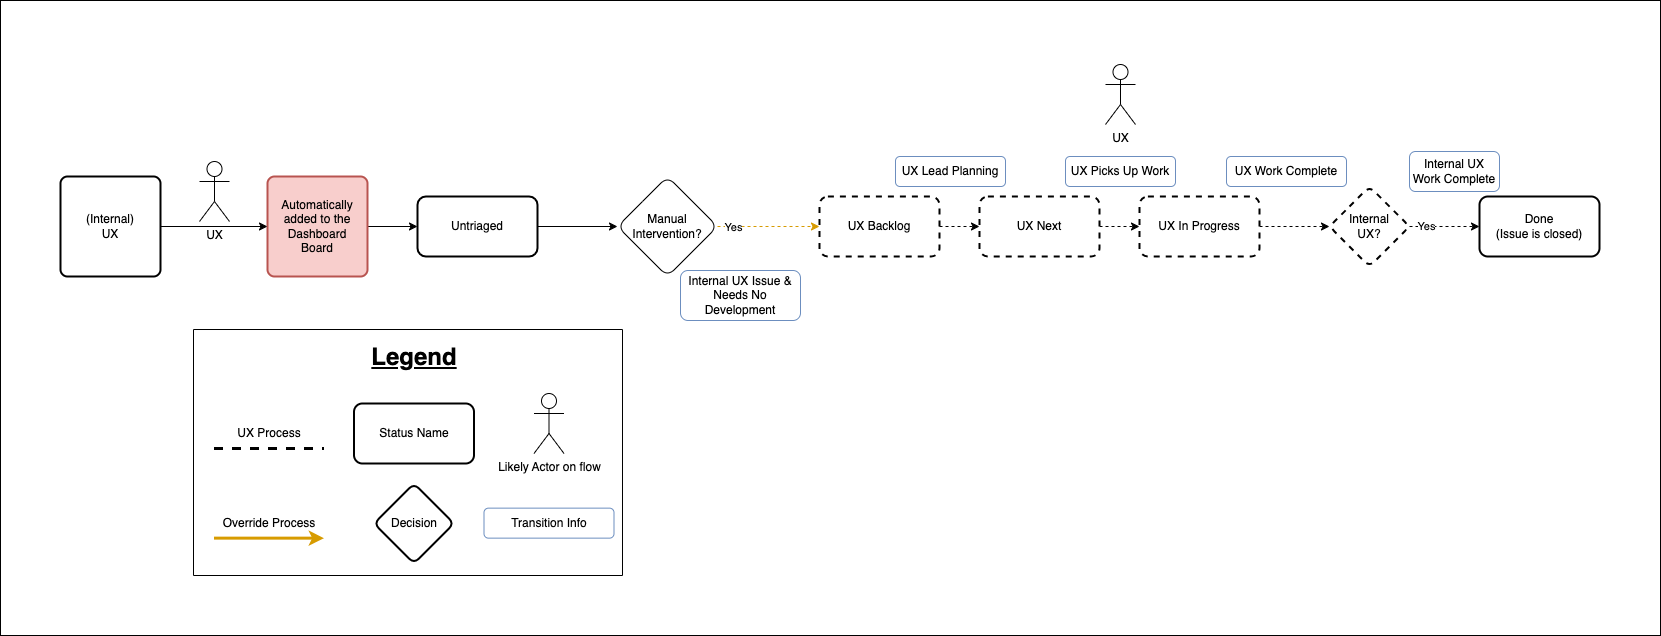

The diagram above was exported from draw.io. Its source (the exported page's mxGraphModel, read from the mxfile embedded in the PNG):
<mxGraphModel dx="2737" dy="1080" grid="0" gridSize="10" guides="1" tooltips="1" connect="1" arrows="1" fold="1" page="0" pageScale="1" pageWidth="850" pageHeight="1100" math="0" shadow="0">
  <root>
    <mxCell id="J835j-PUz9UxYiXW6Pef-0" />
    <mxCell id="J835j-PUz9UxYiXW6Pef-1" parent="J835j-PUz9UxYiXW6Pef-0" />
    <mxCell id="zQJPfkqCnxne1EPYihhd-0" value="" style="rounded=0;whiteSpace=wrap;html=1;hachureGap=4;fontFamily=Architects Daughter;fontSource=https%3A%2F%2Ffonts.googleapis.com%2Fcss%3Ffamily%3DArchitects%2BDaughter;fontSize=20;labelBackgroundColor=#0A0A0A;noLabel=1;fillColor=#FFFFFF;" vertex="1" parent="J835j-PUz9UxYiXW6Pef-1">
      <mxGeometry x="-527" y="94" width="1660" height="635" as="geometry" />
    </mxCell>
    <mxCell id="J835j-PUz9UxYiXW6Pef-3" value="" style="swimlane;startSize=0;rounded=1;" vertex="1" parent="J835j-PUz9UxYiXW6Pef-1">
      <mxGeometry x="-334" y="423" width="429" height="246" as="geometry" />
    </mxCell>
    <mxCell id="J835j-PUz9UxYiXW6Pef-4" value="" style="endArrow=none;html=1;rounded=1;strokeWidth=3;dashed=1;" edge="1" parent="J835j-PUz9UxYiXW6Pef-3">
      <mxGeometry width="50" height="50" relative="1" as="geometry">
        <mxPoint x="20.5" y="119" as="sourcePoint" />
        <mxPoint x="130.5" y="119" as="targetPoint" />
      </mxGeometry>
    </mxCell>
    <mxCell id="J835j-PUz9UxYiXW6Pef-5" value="UX Process" style="text;html=1;strokeColor=none;fillColor=none;align=center;verticalAlign=middle;whiteSpace=wrap;rounded=1;" vertex="1" parent="J835j-PUz9UxYiXW6Pef-3">
      <mxGeometry x="20.5" y="89" width="110" height="30" as="geometry" />
    </mxCell>
    <mxCell id="J835j-PUz9UxYiXW6Pef-6" value="Status Name" style="whiteSpace=wrap;html=1;rounded=1;arcSize=14;strokeWidth=2;" vertex="1" parent="J835j-PUz9UxYiXW6Pef-3">
      <mxGeometry x="160.5" y="74" width="120" height="60" as="geometry" />
    </mxCell>
    <mxCell id="J835j-PUz9UxYiXW6Pef-7" value="" style="endArrow=classic;html=1;rounded=1;strokeWidth=3;fillColor=#ffe6cc;strokeColor=#d79b00;endFill=1;" edge="1" parent="J835j-PUz9UxYiXW6Pef-3">
      <mxGeometry width="50" height="50" relative="1" as="geometry">
        <mxPoint x="20.5" y="208.63999999999987" as="sourcePoint" />
        <mxPoint x="130.5" y="208.63999999999987" as="targetPoint" />
      </mxGeometry>
    </mxCell>
    <mxCell id="J835j-PUz9UxYiXW6Pef-8" value="Override Process" style="text;html=1;strokeColor=none;fillColor=none;align=center;verticalAlign=middle;whiteSpace=wrap;rounded=1;" vertex="1" parent="J835j-PUz9UxYiXW6Pef-3">
      <mxGeometry x="20.5" y="178.63999999999987" width="110" height="30" as="geometry" />
    </mxCell>
    <mxCell id="J835j-PUz9UxYiXW6Pef-9" value="Decision" style="rhombus;whiteSpace=wrap;html=1;rounded=1;arcSize=14;strokeWidth=2;" vertex="1" parent="J835j-PUz9UxYiXW6Pef-3">
      <mxGeometry x="180.5" y="154" width="80" height="80" as="geometry" />
    </mxCell>
    <mxCell id="J835j-PUz9UxYiXW6Pef-10" value="&lt;h1&gt;Legend&lt;/h1&gt;" style="text;html=1;strokeColor=none;fillColor=none;spacing=5;spacingTop=-20;whiteSpace=wrap;overflow=hidden;rounded=1;fontStyle=4;align=center;" vertex="1" parent="J835j-PUz9UxYiXW6Pef-3">
      <mxGeometry x="150.5" y="8" width="140" height="40" as="geometry" />
    </mxCell>
    <mxCell id="J835j-PUz9UxYiXW6Pef-11" value="Likely Actor on flow" style="shape=umlActor;verticalLabelPosition=bottom;verticalAlign=top;html=1;outlineConnect=0;rounded=1;" vertex="1" parent="J835j-PUz9UxYiXW6Pef-3">
      <mxGeometry x="340.5" y="64" width="30" height="60" as="geometry" />
    </mxCell>
    <mxCell id="J835j-PUz9UxYiXW6Pef-12" value="Transition Info" style="text;html=1;align=center;verticalAlign=middle;whiteSpace=wrap;rounded=1;fillColor=none;strokeColor=#6c8ebf;" vertex="1" parent="J835j-PUz9UxYiXW6Pef-3">
      <mxGeometry x="290.5" y="178.63999999999987" width="130" height="30" as="geometry" />
    </mxCell>
    <mxCell id="J835j-PUz9UxYiXW6Pef-13" value="" style="edgeStyle=orthogonalEdgeStyle;rounded=1;orthogonalLoop=1;jettySize=auto;html=1;" edge="1" parent="J835j-PUz9UxYiXW6Pef-1" source="J835j-PUz9UxYiXW6Pef-14" target="J835j-PUz9UxYiXW6Pef-20">
      <mxGeometry relative="1" as="geometry" />
    </mxCell>
    <mxCell id="J835j-PUz9UxYiXW6Pef-14" value="Automatically&lt;br&gt;added to the Dashboard&lt;br&gt;Board" style="rounded=1;whiteSpace=wrap;html=1;absoluteArcSize=1;arcSize=14;strokeWidth=2;fillColor=#f8cecc;strokeColor=#b85450;" vertex="1" parent="J835j-PUz9UxYiXW6Pef-1">
      <mxGeometry x="-260" y="270" width="100" height="100" as="geometry" />
    </mxCell>
    <mxCell id="J835j-PUz9UxYiXW6Pef-15" style="edgeStyle=orthogonalEdgeStyle;rounded=1;orthogonalLoop=1;jettySize=auto;html=1;fillColor=#ffe6cc;strokeColor=#d79b00;exitX=1;exitY=0.5;exitDx=0;exitDy=0;dashed=1;entryX=0;entryY=0.5;entryDx=0;entryDy=0;" edge="1" parent="J835j-PUz9UxYiXW6Pef-1" source="J835j-PUz9UxYiXW6Pef-74" target="J835j-PUz9UxYiXW6Pef-28">
      <mxGeometry relative="1" as="geometry">
        <mxPoint x="289" y="320" as="targetPoint" />
        <Array as="points" />
        <mxPoint x="140" y="155" as="sourcePoint" />
      </mxGeometry>
    </mxCell>
    <mxCell id="J835j-PUz9UxYiXW6Pef-16" value="Yes" style="edgeLabel;html=1;align=center;verticalAlign=middle;resizable=0;points=[];rounded=1;" vertex="1" connectable="0" parent="J835j-PUz9UxYiXW6Pef-15">
      <mxGeometry x="-0.8606" y="1" relative="1" as="geometry">
        <mxPoint x="8" y="1" as="offset" />
      </mxGeometry>
    </mxCell>
    <mxCell id="J835j-PUz9UxYiXW6Pef-19" style="edgeStyle=orthogonalEdgeStyle;rounded=1;orthogonalLoop=1;jettySize=auto;html=1;entryX=0;entryY=0.5;entryDx=0;entryDy=0;" edge="1" parent="J835j-PUz9UxYiXW6Pef-1" source="J835j-PUz9UxYiXW6Pef-20" target="J835j-PUz9UxYiXW6Pef-74">
      <mxGeometry relative="1" as="geometry" />
    </mxCell>
    <mxCell id="J835j-PUz9UxYiXW6Pef-20" value="Untriaged" style="whiteSpace=wrap;html=1;rounded=1;arcSize=14;strokeWidth=2;" vertex="1" parent="J835j-PUz9UxYiXW6Pef-1">
      <mxGeometry x="-110" y="290" width="120" height="60" as="geometry" />
    </mxCell>
    <mxCell id="J835j-PUz9UxYiXW6Pef-23" value="" style="edgeStyle=orthogonalEdgeStyle;rounded=1;orthogonalLoop=1;jettySize=auto;html=1;" edge="1" parent="J835j-PUz9UxYiXW6Pef-1" source="J835j-PUz9UxYiXW6Pef-26">
      <mxGeometry relative="1" as="geometry">
        <mxPoint x="900" y="435" as="targetPoint" />
      </mxGeometry>
    </mxCell>
    <mxCell id="J835j-PUz9UxYiXW6Pef-27" style="edgeStyle=orthogonalEdgeStyle;rounded=1;orthogonalLoop=1;jettySize=auto;html=1;entryX=0;entryY=0.5;entryDx=0;entryDy=0;dashed=1;" edge="1" parent="J835j-PUz9UxYiXW6Pef-1" source="J835j-PUz9UxYiXW6Pef-28" target="J835j-PUz9UxYiXW6Pef-53">
      <mxGeometry relative="1" as="geometry" />
    </mxCell>
    <mxCell id="J835j-PUz9UxYiXW6Pef-28" value="UX Backlog" style="whiteSpace=wrap;html=1;rounded=1;arcSize=14;strokeWidth=2;dashed=1;" vertex="1" parent="J835j-PUz9UxYiXW6Pef-1">
      <mxGeometry x="292" y="290" width="120" height="60" as="geometry" />
    </mxCell>
    <mxCell id="J835j-PUz9UxYiXW6Pef-29" value="" style="edgeStyle=orthogonalEdgeStyle;rounded=1;orthogonalLoop=1;jettySize=auto;html=1;" edge="1" parent="J835j-PUz9UxYiXW6Pef-1" source="J835j-PUz9UxYiXW6Pef-30">
      <mxGeometry relative="1" as="geometry">
        <mxPoint x="960" y="577" as="targetPoint" />
      </mxGeometry>
    </mxCell>
    <mxCell id="J835j-PUz9UxYiXW6Pef-31" style="edgeStyle=orthogonalEdgeStyle;rounded=1;orthogonalLoop=1;jettySize=auto;html=1;entryX=0;entryY=0.5;entryDx=0;entryDy=0;dashed=1;" edge="1" parent="J835j-PUz9UxYiXW6Pef-1" source="J835j-PUz9UxYiXW6Pef-32" target="J835j-PUz9UxYiXW6Pef-36">
      <mxGeometry relative="1" as="geometry" />
    </mxCell>
    <mxCell id="J835j-PUz9UxYiXW6Pef-32" value="UX In Progress" style="whiteSpace=wrap;html=1;rounded=1;arcSize=14;strokeWidth=2;dashed=1;" vertex="1" parent="J835j-PUz9UxYiXW6Pef-1">
      <mxGeometry x="612" y="290" width="120" height="60" as="geometry" />
    </mxCell>
    <mxCell id="J835j-PUz9UxYiXW6Pef-33" value="Yes" style="edgeStyle=orthogonalEdgeStyle;rounded=1;orthogonalLoop=1;jettySize=auto;html=1;dashed=1;" edge="1" parent="J835j-PUz9UxYiXW6Pef-1" source="J835j-PUz9UxYiXW6Pef-36" target="J835j-PUz9UxYiXW6Pef-105">
      <mxGeometry x="-0.5143" relative="1" as="geometry">
        <mxPoint as="offset" />
        <mxPoint x="1130" y="740" as="targetPoint" />
      </mxGeometry>
    </mxCell>
    <mxCell id="J835j-PUz9UxYiXW6Pef-36" value="Internal&lt;br&gt;UX?" style="rhombus;whiteSpace=wrap;html=1;rounded=1;arcSize=14;strokeWidth=2;dashed=1;" vertex="1" parent="J835j-PUz9UxYiXW6Pef-1">
      <mxGeometry x="802" y="280" width="80" height="80" as="geometry" />
    </mxCell>
    <mxCell id="J835j-PUz9UxYiXW6Pef-52" style="edgeStyle=orthogonalEdgeStyle;rounded=1;orthogonalLoop=1;jettySize=auto;html=1;entryX=0;entryY=0.5;entryDx=0;entryDy=0;dashed=1;" edge="1" parent="J835j-PUz9UxYiXW6Pef-1" source="J835j-PUz9UxYiXW6Pef-53" target="J835j-PUz9UxYiXW6Pef-32">
      <mxGeometry relative="1" as="geometry" />
    </mxCell>
    <mxCell id="J835j-PUz9UxYiXW6Pef-53" value="UX Next" style="whiteSpace=wrap;html=1;rounded=1;arcSize=14;strokeWidth=2;dashed=1;" vertex="1" parent="J835j-PUz9UxYiXW6Pef-1">
      <mxGeometry x="452" y="290" width="120" height="60" as="geometry" />
    </mxCell>
    <mxCell id="J835j-PUz9UxYiXW6Pef-54" style="edgeStyle=orthogonalEdgeStyle;rounded=1;orthogonalLoop=1;jettySize=auto;html=1;entryX=0;entryY=0.5;entryDx=0;entryDy=0;" edge="1" parent="J835j-PUz9UxYiXW6Pef-1" source="J835j-PUz9UxYiXW6Pef-55" target="J835j-PUz9UxYiXW6Pef-14">
      <mxGeometry relative="1" as="geometry" />
    </mxCell>
    <mxCell id="J835j-PUz9UxYiXW6Pef-55" value="(Internal)&lt;br&gt;UX" style="rounded=1;whiteSpace=wrap;html=1;absoluteArcSize=1;arcSize=14;strokeWidth=2;" vertex="1" parent="J835j-PUz9UxYiXW6Pef-1">
      <mxGeometry x="-467" y="270" width="100" height="100" as="geometry" />
    </mxCell>
    <mxCell id="J835j-PUz9UxYiXW6Pef-74" value="Manual&lt;br&gt;Intervention?" style="rhombus;whiteSpace=wrap;html=1;rounded=1;" vertex="1" parent="J835j-PUz9UxYiXW6Pef-1">
      <mxGeometry x="90" y="270" width="100" height="100" as="geometry" />
    </mxCell>
    <mxCell id="J835j-PUz9UxYiXW6Pef-75" value="UX" style="shape=umlActor;verticalLabelPosition=bottom;verticalAlign=top;html=1;outlineConnect=0;rounded=1;labelBackgroundColor=default;" vertex="1" parent="J835j-PUz9UxYiXW6Pef-1">
      <mxGeometry x="-328" y="255" width="30" height="60" as="geometry" />
    </mxCell>
    <mxCell id="J835j-PUz9UxYiXW6Pef-80" value="UX Lead Planning" style="text;html=1;align=center;verticalAlign=middle;whiteSpace=wrap;rounded=1;fillColor=none;strokeColor=#6c8ebf;" vertex="1" parent="J835j-PUz9UxYiXW6Pef-1">
      <mxGeometry x="368" y="250" width="110" height="30" as="geometry" />
    </mxCell>
    <mxCell id="J835j-PUz9UxYiXW6Pef-81" value="UX Picks Up Work" style="text;html=1;align=center;verticalAlign=middle;whiteSpace=wrap;rounded=1;fillColor=none;strokeColor=#6c8ebf;" vertex="1" parent="J835j-PUz9UxYiXW6Pef-1">
      <mxGeometry x="538" y="250" width="110" height="30" as="geometry" />
    </mxCell>
    <mxCell id="J835j-PUz9UxYiXW6Pef-82" value="UX Work Complete" style="text;html=1;align=center;verticalAlign=middle;whiteSpace=wrap;rounded=1;fillColor=none;strokeColor=#6c8ebf;" vertex="1" parent="J835j-PUz9UxYiXW6Pef-1">
      <mxGeometry x="699" y="250" width="120" height="30" as="geometry" />
    </mxCell>
    <mxCell id="J835j-PUz9UxYiXW6Pef-84" value="Internal UX Work Complete" style="text;html=1;align=center;verticalAlign=middle;whiteSpace=wrap;rounded=1;fillColor=none;strokeColor=#6c8ebf;" vertex="1" parent="J835j-PUz9UxYiXW6Pef-1">
      <mxGeometry x="882" y="245" width="90" height="40" as="geometry" />
    </mxCell>
    <mxCell id="J835j-PUz9UxYiXW6Pef-94" value="Internal UX Issue &amp;amp; Needs No Development" style="text;html=1;align=center;verticalAlign=middle;whiteSpace=wrap;rounded=1;fillColor=none;strokeColor=#6c8ebf;" vertex="1" parent="J835j-PUz9UxYiXW6Pef-1">
      <mxGeometry x="153" y="364" width="120" height="50" as="geometry" />
    </mxCell>
    <mxCell id="J835j-PUz9UxYiXW6Pef-97" value="UX" style="shape=umlActor;verticalLabelPosition=bottom;verticalAlign=top;html=1;outlineConnect=0;rounded=1;" vertex="1" parent="J835j-PUz9UxYiXW6Pef-1">
      <mxGeometry x="578" y="158" width="30" height="60" as="geometry" />
    </mxCell>
    <mxCell id="J835j-PUz9UxYiXW6Pef-105" value="Done&lt;br&gt;(Issue is closed)" style="whiteSpace=wrap;html=1;rounded=1;arcSize=14;strokeWidth=2;shadow=0;" vertex="1" parent="J835j-PUz9UxYiXW6Pef-1">
      <mxGeometry x="952" y="290" width="120" height="60" as="geometry" />
    </mxCell>
  </root>
</mxGraphModel>